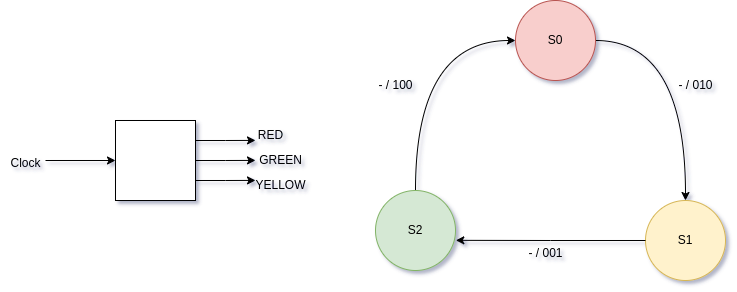

The diagram above was exported from draw.io. Its source (the exported page's mxGraphModel, read from the mxfile embedded in the PNG):
<mxGraphModel dx="1100" dy="709" grid="1" gridSize="10" guides="1" tooltips="1" connect="1" arrows="1" fold="1" page="1" pageScale="1" pageWidth="827" pageHeight="1169" math="0" shadow="0">
  <root>
    <mxCell id="0" />
    <mxCell id="1" parent="0" />
    <mxCell id="SqE7AgMUrEWH-cpyTbsQ-4" style="edgeStyle=orthogonalEdgeStyle;rounded=0;orthogonalLoop=1;jettySize=auto;html=1;exitX=1;exitY=0.25;exitDx=0;exitDy=0;" edge="1" parent="1" source="SqE7AgMUrEWH-cpyTbsQ-1">
      <mxGeometry relative="1" as="geometry">
        <mxPoint x="400" y="159.89473684210526" as="targetPoint" />
      </mxGeometry>
    </mxCell>
    <mxCell id="SqE7AgMUrEWH-cpyTbsQ-5" style="edgeStyle=orthogonalEdgeStyle;rounded=0;orthogonalLoop=1;jettySize=auto;html=1;exitX=1;exitY=0.5;exitDx=0;exitDy=0;" edge="1" parent="1" source="SqE7AgMUrEWH-cpyTbsQ-1">
      <mxGeometry relative="1" as="geometry">
        <mxPoint x="400" y="179.89473684210526" as="targetPoint" />
      </mxGeometry>
    </mxCell>
    <mxCell id="SqE7AgMUrEWH-cpyTbsQ-6" style="edgeStyle=orthogonalEdgeStyle;rounded=0;orthogonalLoop=1;jettySize=auto;html=1;exitX=1;exitY=0.75;exitDx=0;exitDy=0;" edge="1" parent="1" source="SqE7AgMUrEWH-cpyTbsQ-1">
      <mxGeometry relative="1" as="geometry">
        <mxPoint x="400" y="199.89473684210526" as="targetPoint" />
      </mxGeometry>
    </mxCell>
    <mxCell id="SqE7AgMUrEWH-cpyTbsQ-1" value="" style="whiteSpace=wrap;html=1;aspect=fixed;" vertex="1" parent="1">
      <mxGeometry x="260" y="140" width="80" height="80" as="geometry" />
    </mxCell>
    <mxCell id="SqE7AgMUrEWH-cpyTbsQ-2" value="" style="endArrow=classic;html=1;rounded=0;entryX=0;entryY=0.5;entryDx=0;entryDy=0;" edge="1" parent="1" target="SqE7AgMUrEWH-cpyTbsQ-1">
      <mxGeometry width="50" height="50" relative="1" as="geometry">
        <mxPoint x="190" y="180" as="sourcePoint" />
        <mxPoint x="340" y="180" as="targetPoint" />
      </mxGeometry>
    </mxCell>
    <mxCell id="SqE7AgMUrEWH-cpyTbsQ-3" value="Clock" style="text;html=1;align=center;verticalAlign=middle;resizable=0;points=[];autosize=1;strokeColor=none;fillColor=none;" vertex="1" parent="1">
      <mxGeometry x="145" y="168" width="50" height="30" as="geometry" />
    </mxCell>
    <mxCell id="SqE7AgMUrEWH-cpyTbsQ-7" value="RED" style="text;html=1;align=center;verticalAlign=middle;resizable=0;points=[];autosize=1;strokeColor=none;fillColor=none;" vertex="1" parent="1">
      <mxGeometry x="390" y="140" width="50" height="30" as="geometry" />
    </mxCell>
    <mxCell id="SqE7AgMUrEWH-cpyTbsQ-8" value="GREEN" style="text;html=1;align=center;verticalAlign=middle;resizable=0;points=[];autosize=1;strokeColor=none;fillColor=none;" vertex="1" parent="1">
      <mxGeometry x="390" y="165" width="70" height="30" as="geometry" />
    </mxCell>
    <mxCell id="SqE7AgMUrEWH-cpyTbsQ-9" value="YELLOW" style="text;html=1;align=center;verticalAlign=middle;resizable=0;points=[];autosize=1;strokeColor=none;fillColor=none;" vertex="1" parent="1">
      <mxGeometry x="390" y="190" width="70" height="30" as="geometry" />
    </mxCell>
    <mxCell id="SqE7AgMUrEWH-cpyTbsQ-13" style="edgeStyle=orthogonalEdgeStyle;rounded=0;orthogonalLoop=1;jettySize=auto;html=1;exitX=1;exitY=0.5;exitDx=0;exitDy=0;entryX=0.5;entryY=0;entryDx=0;entryDy=0;curved=1;" edge="1" parent="1" source="SqE7AgMUrEWH-cpyTbsQ-10" target="SqE7AgMUrEWH-cpyTbsQ-12">
      <mxGeometry relative="1" as="geometry" />
    </mxCell>
    <mxCell id="SqE7AgMUrEWH-cpyTbsQ-10" value="S0" style="ellipse;whiteSpace=wrap;html=1;aspect=fixed;fillColor=#f8cecc;strokeColor=#b85450;" vertex="1" parent="1">
      <mxGeometry x="660" y="20" width="80" height="80" as="geometry" />
    </mxCell>
    <mxCell id="SqE7AgMUrEWH-cpyTbsQ-11" value="S2" style="ellipse;whiteSpace=wrap;html=1;aspect=fixed;fillColor=#d5e8d4;strokeColor=#82b366;" vertex="1" parent="1">
      <mxGeometry x="520" y="210" width="80" height="80" as="geometry" />
    </mxCell>
    <mxCell id="SqE7AgMUrEWH-cpyTbsQ-12" value="S1" style="ellipse;whiteSpace=wrap;html=1;aspect=fixed;fillColor=#fff2cc;strokeColor=#d6b656;" vertex="1" parent="1">
      <mxGeometry x="790" y="220" width="80" height="80" as="geometry" />
    </mxCell>
    <mxCell id="SqE7AgMUrEWH-cpyTbsQ-14" style="edgeStyle=orthogonalEdgeStyle;rounded=0;orthogonalLoop=1;jettySize=auto;html=1;entryX=1.004;entryY=0.623;entryDx=0;entryDy=0;entryPerimeter=0;" edge="1" parent="1" source="SqE7AgMUrEWH-cpyTbsQ-12" target="SqE7AgMUrEWH-cpyTbsQ-11">
      <mxGeometry relative="1" as="geometry" />
    </mxCell>
    <mxCell id="SqE7AgMUrEWH-cpyTbsQ-17" value="- / 010" style="text;html=1;align=center;verticalAlign=middle;resizable=0;points=[];autosize=1;strokeColor=none;fillColor=none;" vertex="1" parent="1">
      <mxGeometry x="810" y="90" width="60" height="30" as="geometry" />
    </mxCell>
    <mxCell id="SqE7AgMUrEWH-cpyTbsQ-18" value="- / 001" style="text;html=1;align=center;verticalAlign=middle;resizable=0;points=[];autosize=1;strokeColor=none;fillColor=none;" vertex="1" parent="1">
      <mxGeometry x="660" y="258" width="60" height="30" as="geometry" />
    </mxCell>
    <mxCell id="SqE7AgMUrEWH-cpyTbsQ-19" value="- / 100" style="text;html=1;align=center;verticalAlign=middle;resizable=0;points=[];autosize=1;strokeColor=none;fillColor=none;" vertex="1" parent="1">
      <mxGeometry x="510" y="90" width="60" height="30" as="geometry" />
    </mxCell>
    <mxCell id="SqE7AgMUrEWH-cpyTbsQ-20" style="edgeStyle=orthogonalEdgeStyle;rounded=0;orthogonalLoop=1;jettySize=auto;html=1;exitX=0.5;exitY=0;exitDx=0;exitDy=0;entryX=0;entryY=0.5;entryDx=0;entryDy=0;curved=1;" edge="1" parent="1" source="SqE7AgMUrEWH-cpyTbsQ-11" target="SqE7AgMUrEWH-cpyTbsQ-10">
      <mxGeometry relative="1" as="geometry" />
    </mxCell>
  </root>
</mxGraphModel>